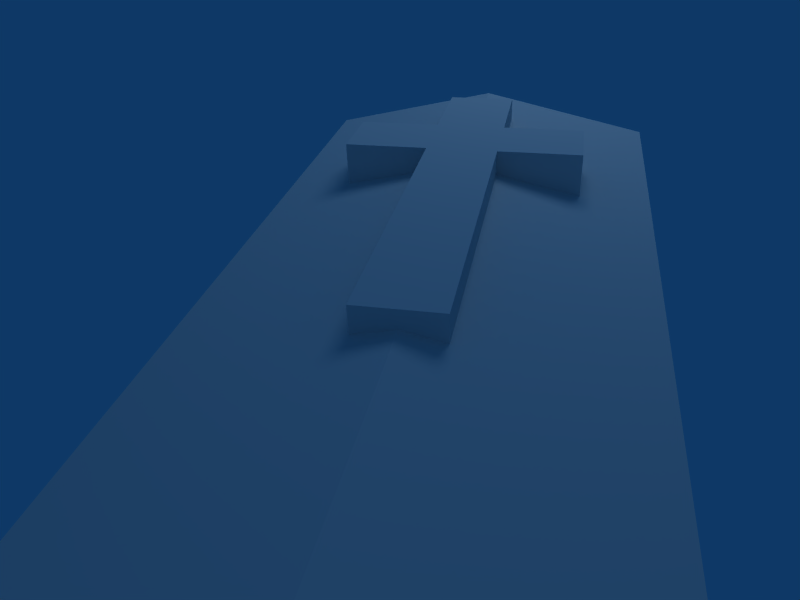 # Source: grave6.blend  (saved by Blender 2.49.2; exported with 4.5.12 LTS)
import bpy
from mathutils import Matrix  # noqa: F401  (used for matrix-valued properties, if any)

bpy.ops.wm.read_factory_settings(use_empty=True)
scene = bpy.context.scene
scene.name = 'Scene'

# ---- collections
col_collection_1 = bpy.data.collections.new('Collection 1'); scene.collection.children.link(col_collection_1)

# ---- materials (node trees are filled in below, after node groups)
mat_material_006 = bpy.data.materials.new('Material.006')
mat_material_006.alpha_threshold = 0.0
mat_material_006.roughness = 0.5
mat_material_006.line_color = (0.0, 0.0, 0.0, 1.0)
mat_material_004 = bpy.data.materials.new('Material.004')
mat_material_004.alpha_threshold = 0.0
mat_material_004.roughness = 0.5
mat_material_004.line_color = (0.0, 0.0, 0.0, 1.0)
mat_material_003 = bpy.data.materials.new('Material.003')
mat_material_003.alpha_threshold = 0.0
mat_material_003.roughness = 0.5
mat_material_003.line_color = (0.0, 0.0, 0.0, 1.0)
mat_material_001 = bpy.data.materials.new('Material.001')
mat_material_001.alpha_threshold = 0.0
mat_material_001.roughness = 0.5
mat_material_001.line_color = (0.0, 0.0, 0.0, 1.0)

# ---- material node trees

# ---- world
world_world = bpy.data.worlds.new('World'); scene.world = world_world
world_world.color = (0.05656, 0.2208, 0.4)
world_world.use_sun_shadow = False
world_world.sun_shadow_jitter_overblur = 0.0
world_world.cycles.sampling_method = 'MANUAL'
world_world.cycles.sample_map_resolution = 256

# ---- cameras
cam_camera = bpy.data.cameras.new('Camera')
cam_camera.passepartout_alpha = 0.2
cam_camera.clip_end = 100.0
cam_camera.lens = 35.0
cam_camera.ortho_scale = 7.314
cam_camera.show_passepartout = False
cam_camera.show_safe_areas = True
cam_camera.dof.focus_distance = 0.0
cam_camera.dof.aperture_fstop = 128.0

# ---- lights
light_spot_001 = bpy.data.lights.new('Spot.001', 'POINT')
light_spot_001.transmission_factor = 0.0
light_spot_001.cutoff_distance = 30.0
light_spot_001.energy = 100.0
light_spot_001.shadow_buffer_clip_start = 1.001
light_spot_001.shadow_soft_size = 1.0
light_spot_001.shadow_maximum_resolution = 0.006
light_spot_001.use_absolute_resolution = True
light_spot_001.cycles.use_multiple_importance_sampling = False
light_spot = bpy.data.lights.new('Spot', 'POINT')
light_spot.transmission_factor = 0.0
light_spot.cutoff_distance = 30.0
light_spot.energy = 100.0
light_spot.shadow_buffer_clip_start = 1.001
light_spot.shadow_soft_size = 1.0
light_spot.shadow_maximum_resolution = 0.006
light_spot.use_absolute_resolution = True
light_spot.cycles.use_multiple_importance_sampling = False

# ---- meshes
me_grave6 = bpy.data.meshes.new('grave6')
me_grave6.from_pydata([(0.7, 1.869, -0.1213), (0.7, 1.823, 0.4119), (-0.7, -1.945, -0.1213), (-0.7, 1.823, 0.4119), (-0.7, 1.869, -0.1213), (0.7, -1.945, -0.1213), (0.7, -1.963, 0.08075), (-0.7, -1.963, 0.08075), (-0.8, -2.047, -0.3213), (0.8, -2.047, -0.3213), (0.8, 1.952, -0.3213), (-0.8, 1.952, -0.3213), (-0.8, -2.047, -0.1213), (0.8, -2.047, -0.1213), (0.8, 1.952, -0.1213), (-0.8, 1.952, -0.1213), (-0.8, -2.031, 0.07477), (0.8, -2.031, 0.07477), (0.8, 1.954, 0.4234), (-0.8, 1.954, 0.4234), (-0.8, -2.049, 0.274), (0.8, -2.049, 0.274), (0.8, 1.936, 0.6226), (-0.8, 1.936, 0.6226), (0.0, -2.04, 0.1744), (0.0, 1.945, 0.523), (0.0, -2.056, 0.4525), (0.0, 1.929, 0.8012), (0.15, -0.3815, 0.5655), (0.0, -0.3844, 0.5988), (-0.15, -0.3815, 0.5655), (-0.15, 0.8893, 0.6766), (0.15, 0.8893, 0.6766), (0.5, 0.8961, 0.5988), (0.0, 1.608, 0.7731), (0.5, 1.195, 0.625), (-0.5, 0.8961, 0.5988), (0.15, 1.188, 0.7028), (-0.15, 1.188, 0.7028), (0.15, 1.611, 0.7398), (-0.5, 1.195, 0.625), (-0.15, 1.611, 0.7398), (-0.15, -0.3905, 0.6682), (0.15, -0.3905, 0.6682), (0.15, 1.602, 0.8425), (-0.15, 1.602, 0.8425), (0.15, 0.6144, 0.6558), (-0.15, 0.6144, 0.6558), (0.15, 1.179, 0.8056), (-0.15, 1.179, 0.8056), (0.15, 0.8803, 0.7794), (-0.15, 0.8803, 0.7794), (-0.5, 1.179, 0.8056), (-0.5, 0.8803, 0.7794), (0.5, 0.8803, 0.7794), (0.5, 1.179, 0.8056)], [], [(17, 6, 1, 18), (13, 5, 2, 12), (21, 26, 24, 17), (16, 20, 23, 19), (11, 15, 14, 10), (1, 3, 19, 18), (22, 21, 17, 18), (1, 0, 4, 3), (11, 8, 12, 15), (16, 19, 3, 7), (27, 25, 19, 23), (5, 0, 1, 6), (7, 6, 17, 16), (0, 5, 13, 14), (16, 24, 26, 20), (4, 2, 7, 3), (18, 25, 27, 22), (19, 25, 18), (6, 7, 2, 5), (15, 12, 2, 4), (0, 14, 15, 4), (17, 24, 16), (10, 14, 13, 9), (9, 13, 12, 8), (11, 10, 9, 8), (22, 33, 28, 21), (51, 49, 52, 53), (26, 29, 30, 20), (53, 36, 31, 51), (20, 30, 36, 23), (43, 29, 28), (21, 28, 29, 26), (33, 32, 28), (49, 45, 41, 38), (35, 33, 22), (42, 29, 43), (44, 34, 45), (36, 30, 31), (51, 50, 48, 49), (28, 32, 46), (40, 36, 53, 52), (22, 39, 37, 35), (52, 49, 38, 40), (50, 51, 42, 43), (44, 45, 49, 48), (39, 34, 44), (48, 50, 54, 55), (37, 39, 44, 48), (34, 39, 22, 27), (32, 33, 54, 50), (55, 54, 33, 35), (47, 31, 30), (45, 34, 41), (40, 38, 41, 23), (35, 37, 48, 55), (27, 23, 41, 34), (23, 36, 40), (42, 30, 29), (32, 50, 43), (46, 32, 43), (46, 43, 28), (42, 51, 31), (42, 31, 47), (30, 42, 47)])
_uv = me_grave6.uv_layers.new(name='UVTex')
_uv.uv.foreach_set('vector', [0.417, 0.0006292, 0.43, 0.009363, 0.4315, 0.4951, 0.4186, 0.5119, 0.6256, 0.5113, 0.6385, 0.4982, 0.8196, 0.4988, 0.8325, 0.5119, 0.5324, 0.5119, 0.5558, 0.6144, 0.5198, 0.6145, 0.5065, 0.512, 0.8767, 0.4872, 0.9026, 0.4872, 0.9033, 0.9999, 0.8774, 1.0, 0.3906, 0.5134, 0.4164, 0.5133, 0.417, 0.7184, 0.3912, 0.7185, 0.4315, 0.4951, 0.6126, 0.4945, 0.6256, 0.5113, 0.4186, 0.5119, 0.9299, 0.4872, 0.9292, 1.0, 0.9033, 0.9999, 0.904, 0.4872, 0.6256, 0.6914, 0.5564, 0.6916, 0.5558, 0.5121, 0.625, 0.5119, 0.9725, 0.5127, 0.9741, 0.0, 1.0, 7.866e-05, 0.9984, 0.5128, 0.624, 0.0, 0.6256, 0.5113, 0.6126, 0.4945, 0.6111, 0.008812, 0.4663, 0.6144, 0.4303, 0.6145, 0.417, 0.512, 0.4429, 0.5119, 0.8764, 0.4872, 0.8341, 0.0, 0.9033, 9.326e-05, 0.9026, 0.4872, 0.6111, 0.008812, 0.43, 0.009363, 0.417, 0.0006292, 0.624, 0.0, 0.64, 0.01066, 0.6385, 0.4982, 0.6256, 0.5113, 0.6271, 0.0, 0.5071, 0.7171, 0.5198, 0.6145, 0.5558, 0.6144, 0.533, 0.717, 0.9033, 0.4872, 0.9456, 3.458e-05, 0.9719, 0.0, 0.9725, 0.4871, 0.4177, 0.7171, 0.4303, 0.6145, 0.4663, 0.6144, 0.4435, 0.717, 0.417, 0.512, 0.4303, 0.6145, 0.4177, 0.7171, 0.2347, 0.5133, 0.2353, 0.6928, 0.2091, 0.6929, 0.2085, 0.5134, 0.8341, 0.0006292, 0.8325, 0.5119, 0.8196, 0.4988, 0.8211, 0.01121, 0.64, 0.01066, 0.6271, 0.0, 0.8341, 0.0006292, 0.8211, 0.01121, 0.5065, 0.512, 0.5198, 0.6145, 0.5071, 0.7171, 0.8341, 0.4873, 0.86, 0.4872, 0.8615, 0.9999, 0.8357, 1.0, 0.4663, 0.512, 0.4922, 0.5119, 0.4928, 0.717, 0.467, 0.7171, 0.417, 0.5127, 0.2101, 0.5133, 0.2085, 0.0006292, 0.4155, 0.0, 0.001587, 0.000431, 0.03998, 0.1337, 0.08474, 0.2975, 0.0, 0.5131, 0.7096, 0.6049, 0.7098, 0.5664, 0.755, 0.5666, 0.7549, 0.605, 0.1035, 0.5127, 0.1041, 0.2976, 0.1235, 0.2976, 0.2069, 0.5138, 0.3536, 0.5582, 0.3302, 0.5583, 0.3401, 0.5134, 0.3535, 0.5133, 0.2069, 0.5138, 0.1235, 0.2976, 0.1693, 0.1341, 0.2085, 0.00106, 0.02676, 0.5138, 0.0178, 0.533, 0.01342, 0.5138, 0.0, 0.5131, 0.08474, 0.2975, 0.1041, 0.2976, 0.1035, 0.5127, 0.03998, 0.1337, 0.08524, 0.134, 0.08474, 0.2975, 0.01334, 0.5138, 0.01342, 0.5681, 7.475e-05, 0.5682, 0.0, 0.5138, 0.04009, 0.09527, 0.03998, 0.1337, 0.001587, 0.000431, 0.02688, 0.5522, 0.0178, 0.533, 0.02676, 0.5138, 0.1951, 0.5522, 0.186, 0.533, 0.195, 0.5138, 0.1693, 0.1341, 0.1235, 0.2976, 0.124, 0.1341, 0.7096, 0.6049, 0.6708, 0.6048, 0.671, 0.5663, 0.7098, 0.5664, 0.4929, 0.6755, 0.4932, 0.5119, 0.4935, 0.5473, 0.3067, 0.5518, 0.3067, 0.5134, 0.3301, 0.5133, 0.3302, 0.5518, 0.001587, 0.000431, 0.08553, 0.04115, 0.08536, 0.09553, 0.04009, 0.09527, 0.377, 0.5134, 0.3769, 0.5583, 0.3636, 0.5582, 0.3536, 0.5133, 0.6708, 0.6048, 0.7096, 0.6049, 0.7091, 0.7684, 0.6703, 0.7683, 0.6711, 0.5119, 0.7099, 0.512, 0.7098, 0.5664, 0.671, 0.5663, 0.1818, 0.5522, 0.186, 0.533, 0.1951, 0.5522, 0.671, 0.5663, 0.6708, 0.6048, 0.6256, 0.6046, 0.6257, 0.5662, 0.1951, 0.5681, 0.1952, 0.5138, 0.2085, 0.5138, 0.2084, 0.5682, 0.1049, 0.04126, 0.08553, 0.04115, 0.001587, 0.000431, 0.1051, 0.0, 0.2687, 0.5582, 0.2587, 0.5133, 0.2822, 0.5134, 0.282, 0.5583, 0.3057, 0.5134, 0.3056, 0.5518, 0.2822, 0.5518, 0.2822, 0.5133, 0.3776, 0.6415, 0.3773, 0.6769, 0.377, 0.5133, 0.195, 0.5138, 0.186, 0.533, 0.1816, 0.5138, 0.1694, 0.09566, 0.1242, 0.09565, 0.1243, 0.04127, 0.2085, 0.00106, 0.2353, 0.5583, 0.2453, 0.5134, 0.2586, 0.5133, 0.2587, 0.5582, 0.1051, 0.0, 0.2085, 0.00106, 0.1243, 0.04127, 0.1049, 0.04126, 0.2085, 0.00106, 0.1693, 0.1341, 0.1694, 0.09566, 0.02688, 0.5522, 0.01354, 0.5522, 0.0178, 0.533, 0.4932, 0.5119, 0.5065, 0.512, 0.5063, 0.6755, 0.4935, 0.5473, 0.4932, 0.5119, 0.5063, 0.6755, 0.4935, 0.5473, 0.5063, 0.6755, 0.4929, 0.6755, 0.3904, 0.5133, 0.3906, 0.6768, 0.3773, 0.6769, 0.3904, 0.5133, 0.3773, 0.6769, 0.3776, 0.6415, 0.377, 0.5133, 0.3904, 0.5133, 0.3776, 0.6415])
me_grave6.materials.append(mat_material_006)
me_grave6.use_remesh_preserve_volume = False
me_grave6.use_remesh_preserve_attributes = False
me_grave6.use_mirror_vertex_groups = False
me_grave6.update()
me_grave5 = bpy.data.meshes.new('grave5')
me_grave5.from_pydata([], [], [])
me_grave5.materials.append(mat_material_004)
me_grave5.use_remesh_preserve_volume = False
me_grave5.use_remesh_preserve_attributes = False
me_grave5.use_mirror_vertex_groups = False
me_grave5.update()
me_grave4 = bpy.data.meshes.new('grave4')
me_grave4.from_pydata([], [], [])
me_grave4.materials.append(mat_material_003)
me_grave4.use_remesh_preserve_volume = False
me_grave4.use_remesh_preserve_attributes = False
me_grave4.use_mirror_vertex_groups = False
me_grave4.update()
me_grave2 = bpy.data.meshes.new('grave2')
me_grave2.from_pydata([], [], [])
me_grave2.materials.append(mat_material_001)
me_grave2.use_remesh_preserve_volume = False
me_grave2.use_remesh_preserve_attributes = False
me_grave2.use_mirror_vertex_groups = False
me_grave2.update()

# ---- objects
ob_grave6 = bpy.data.objects.new('grave6', me_grave6)
ob_grave5 = bpy.data.objects.new('grave5', me_grave5)
ob_grave4 = bpy.data.objects.new('grave4', me_grave4)
ob_lamp_001 = bpy.data.objects.new('Lamp.001', light_spot_001)
ob_grave2 = bpy.data.objects.new('grave2', me_grave2)
ob_lamp = bpy.data.objects.new('Lamp', light_spot)
ob_camera = bpy.data.objects.new('Camera', cam_camera)

# ---- transforms, parenting, visibility, modifiers, constraints
ob_grave6.location = (0.0, 0.0, 0.0)
ob_grave6.lock_rotations_4d = False
ob_grave6.empty_display_type = 'ARROWS'
ob_grave6.lineart.crease_threshold = 0.0
ob_grave5.location = (0.0, 0.0, 0.0)
ob_grave5.lock_rotations_4d = False
ob_grave5.empty_display_type = 'ARROWS'
ob_grave5.lineart.crease_threshold = 0.0
ob_grave4.location = (0.0, 0.0, 0.0)
ob_grave4.lock_rotations_4d = False
ob_grave4.empty_display_type = 'ARROWS'
ob_grave4.lineart.crease_threshold = 0.0
ob_lamp_001.location = (0.5307, 2.459, 3.929)
ob_lamp_001.rotation_euler = (0.6503, 0.05522, 1.866)
ob_lamp_001.lock_rotations_4d = False
ob_lamp_001.empty_display_type = 'ARROWS'
ob_lamp_001.color = (0.0, 0.0, 0.0, 0.0)
ob_lamp_001.lineart.crease_threshold = 0.0
ob_grave2.location = (0.0, 0.0, 0.0)
ob_grave2.lock_rotations_4d = False
ob_grave2.empty_display_type = 'ARROWS'
ob_grave2.lineart.crease_threshold = 0.0
ob_lamp.location = (0.8304, -5.989, 5.904)
ob_lamp.rotation_euler = (0.6503, 0.05522, 1.866)
ob_lamp.lock_rotations_4d = False
ob_lamp.empty_display_type = 'ARROWS'
ob_lamp.color = (0.0, 0.0, 0.0, 0.0)
ob_lamp.lineart.crease_threshold = 0.0
ob_camera.location = (0.4272, -2.298, 1.67)
ob_camera.rotation_euler = (1.109, 0.01082, 0.2108)
ob_camera.lock_rotations_4d = False
ob_camera.empty_display_type = 'ARROWS'
ob_camera.color = (0.0, 0.0, 0.0, 0.0)
ob_camera.display_type = 'WIRE'
ob_camera.lineart.crease_threshold = 0.0

# ---- collection membership
col_collection_1.objects.link(ob_grave6)
col_collection_1.objects.link(ob_grave5)
col_collection_1.objects.link(ob_grave4)
col_collection_1.objects.link(ob_lamp_001)
col_collection_1.objects.link(ob_grave2)
col_collection_1.objects.link(ob_lamp)
col_collection_1.objects.link(ob_camera)

# ---- scene / render settings (as saved in the file)
scene.camera = ob_camera
scene.frame_start = 1; scene.frame_end = 250; scene.frame_set(1)
scene.render.engine = 'BLENDER_EEVEE_NEXT'
scene.render.image_settings.file_format = 'JPEG'
scene.render.image_settings.color_mode = 'RGB'
scene.render.image_settings.compression = 90
scene.render.resolution_x = 800
scene.render.resolution_y = 600
scene.render.pixel_aspect_x = 100.0
scene.render.pixel_aspect_y = 100.0
scene.render.fps = 25
scene.render.dither_intensity = 0.0
scene.render.use_compositing = False
scene.render.use_sequencer = False
scene.render.bake_margin = 2
scene.render.bake_bias = 0.0
scene.render.use_stamp_time = False
scene.render.use_stamp_date = False
scene.render.use_stamp_frame = False
scene.render.use_stamp_camera = False
scene.render.use_stamp_scene = False
scene.render.use_stamp_filename = False
scene.render.use_stamp_render_time = False
scene.render.stamp_font_size = 0
scene.cycles.use_denoising = False
scene.cycles.samples = 10
scene.cycles.sampling_pattern = 'TABULATED_SOBOL'
scene.cycles.light_sampling_threshold = 0.0
scene.cycles.use_adaptive_sampling = False
scene.cycles.use_light_tree = False
scene.cycles.blur_glossy = 0.0
scene.cycles.volume_bounces = 1
scene.cycles.pixel_filter_type = 'GAUSSIAN'
scene.cycles.sample_clamp_indirect = 0.0
scene.view_settings.view_transform = 'Raw'
bpy.context.view_layer.update()

